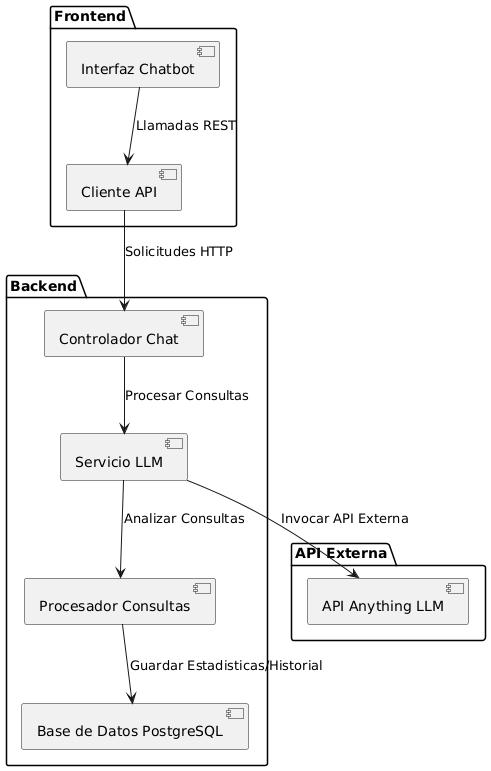

The diagram above was rendered by PlantUML. Its source (embedded in the PNG):
@startuml
package "Frontend" {
    [Interfaz Chatbot]
    [Cliente API]
}

package "Backend" {
    [Controlador Chat]
    [Servicio LLM]
    [Procesador Consultas]
    [Base de Datos PostgreSQL]
}

package "API Externa" {
    [API Anything LLM]
}

[Interfaz Chatbot] --> [Cliente API] : "Llamadas REST"
[Cliente API] --> [Controlador Chat] : "Solicitudes HTTP"
[Controlador Chat] --> [Servicio LLM] : "Procesar Consultas"
[Servicio LLM] --> [Procesador Consultas] : "Analizar Consultas"
[Procesador Consultas] --> [Base de Datos PostgreSQL] : "Guardar Estadisticas/Historial"
[Servicio LLM] --> [API Anything LLM] : "Invocar API Externa"
@enduml